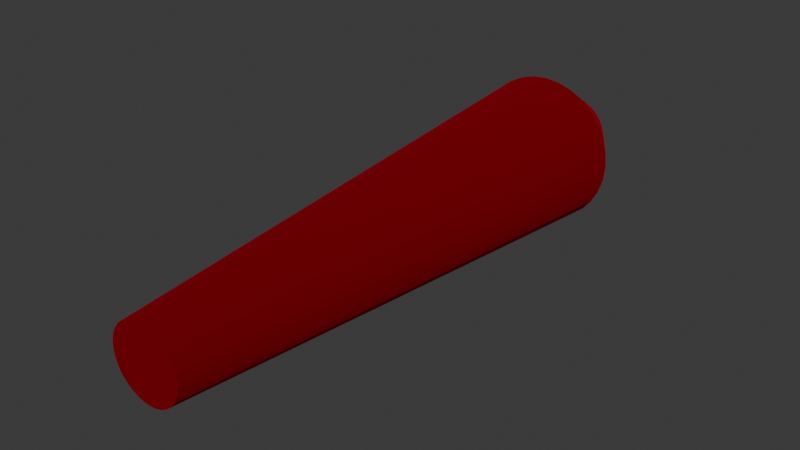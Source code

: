 # Source: Fbullet.blend  (saved by Blender 4.2.66; exported with 4.5.12 LTS)
import bpy
from mathutils import Matrix  # noqa: F401  (used for matrix-valued properties, if any)

bpy.ops.wm.read_factory_settings(use_empty=True)
scene = bpy.context.scene
scene.name = 'Scene'

# ---- collections
col_collection = bpy.data.collections.new('Collection'); scene.collection.children.link(col_collection)

# ---- materials (node trees are filled in below, after node groups)
mat_material_001 = bpy.data.materials.new('Material.001')

# ---- material node trees
mat_material_001.use_nodes = True; mat_material_001.node_tree.nodes.clear()
_N = mat_material_001.node_tree.nodes; _L = mat_material_001.node_tree.links
n0 = _N.new('ShaderNodeBsdfPrincipled'); n0.name = 'Principled BSDF'; n0.location = (10, 300)
n0.inputs[0].default_value = (0.3983, 0.0026, 0.01951, 1.0)
n0.inputs[1].default_value = 1.0
n0.inputs[2].default_value = 1.0
n0.inputs[3].default_value = 178.6
n1 = _N.new('ShaderNodeOutputMaterial'); n1.name = 'Material Output'; n1.location = (300, 300)
_L.new(n0.outputs[0], n1.inputs[0])
n1.is_active_output = True

# ---- world
world_world = bpy.data.worlds.new('World'); scene.world = world_world
world_world.use_nodes = True; world_world.node_tree.nodes.clear()
_N = world_world.node_tree.nodes; _L = world_world.node_tree.links
n0 = _N.new('ShaderNodeOutputWorld'); n0.name = 'World Output'; n0.location = (300, 300)
n1 = _N.new('ShaderNodeBackground'); n1.name = 'Background'; n1.location = (10, 300)
n1.inputs[0].default_value = (0.05088, 0.05088, 0.05088, 1.0)
_L.new(n1.outputs[0], n0.inputs[0])
n0.is_active_output = True
world_world.color = (0.05088, 0.05088, 0.05088)
world_world.sun_shadow_jitter_overblur = 0.0

# ---- meshes
me_cylinder = bpy.data.meshes.new('Cylinder')
me_cylinder.from_pydata([(1.522e-08, -2.269, -0.2498), (0.04874, -2.269, -0.245), (0.0956, -2.269, -0.2308), (0.1388, -2.269, -0.2077), (0.1766, -2.269, -0.1766), (0.2077, -2.269, -0.1388), (0.2308, -2.269, -0.0956), (0.245, -2.269, -0.04874), (0.2498, -2.269, -3.35e-08), (0.245, -2.269, 0.04874), (0.2308, -2.269, 0.0956), (0.2077, -2.269, 0.1388), (0.1766, -2.269, 0.1766), (0.1388, -2.269, 0.2077), (0.0956, -2.269, 0.2308), (0.04874, -2.269, 0.245), (1.522e-08, -2.269, 0.2498), (-0.04874, -2.269, 0.245), (-0.0956, -2.269, 0.2308), (-0.1388, -2.269, 0.2077), (-0.1766, -2.269, 0.1766), (-0.2077, -2.269, 0.1388), (-0.2308, -2.269, 0.0956), (-0.245, -2.269, 0.04874), (-0.2498, -2.269, -3.35e-08), (-0.245, -2.269, -0.04874), (-0.2308, -2.269, -0.0956), (-0.2077, -2.269, -0.1388), (-0.1766, -2.269, -0.1766), (-0.1388, -2.269, -0.2077), (-0.0956, -2.269, -0.2308), (-0.04874, -2.269, -0.245), (-1.417e-08, 1.693, -0.2711), (2.995e-09, 1.296, -0.5232), (0.05289, 1.693, -0.2659), (0.1021, 1.296, -0.5132), (0.1038, 1.693, -0.2505), (0.2002, 1.296, -0.4834), (0.1506, 1.693, -0.2254), (0.2907, 1.296, -0.435), (0.1917, 1.693, -0.1917), (0.37, 1.296, -0.37), (0.2254, 1.693, -0.1506), (0.435, 1.296, -0.2907), (0.2505, 1.693, -0.1038), (0.4834, 1.296, -0.2002), (0.2659, 1.693, -0.05289), (0.5132, 1.296, -0.1021), (0.2711, 1.693, 2.256e-08), (0.5232, 1.296, 1.808e-08), (0.2659, 1.693, 0.05289), (0.5132, 1.296, 0.1021), (0.2505, 1.693, 0.1038), (0.4834, 1.296, 0.2002), (0.2254, 1.693, 0.1506), (0.435, 1.296, 0.2907), (0.1917, 1.693, 0.1917), (0.37, 1.296, 0.37), (0.1506, 1.693, 0.2254), (0.2907, 1.296, 0.435), (0.1038, 1.693, 0.2505), (0.2002, 1.296, 0.4834), (0.05289, 1.693, 0.2659), (0.1021, 1.296, 0.5132), (8.975e-08, 1.693, 0.2711), (2.995e-09, 1.296, 0.5232), (-0.05289, 1.693, 0.2659), (-0.1021, 1.296, 0.5132), (-0.1038, 1.693, 0.2505), (-0.2002, 1.296, 0.4834), (-0.1506, 1.693, 0.2254), (-0.2907, 1.296, 0.435), (-0.1917, 1.693, 0.1917), (-0.37, 1.296, 0.37), (-0.2254, 1.693, 0.1506), (-0.435, 1.296, 0.2907), (-0.2505, 1.693, 0.1038), (-0.4834, 1.296, 0.2002), (-0.2659, 1.693, 0.05289), (-0.5132, 1.296, 0.1021), (-0.2711, 1.693, 2.256e-08), (-0.5232, 1.296, 1.808e-08), (-0.2659, 1.693, -0.05289), (-0.5132, 1.296, -0.1021), (-0.2505, 1.693, -0.1038), (-0.4834, 1.296, -0.2002), (-0.2254, 1.693, -0.1506), (-0.435, 1.296, -0.2907), (-0.1917, 1.693, -0.1917), (-0.37, 1.296, -0.37), (-0.1506, 1.693, -0.2254), (-0.2907, 1.296, -0.435), (-0.1038, 1.693, -0.2505), (-0.2002, 1.296, -0.4834), (-0.05289, 1.693, -0.2659), (-0.1021, 1.296, -0.5132)], [], [(31, 95, 33, 0), (2, 37, 39, 3), (3, 39, 41, 4), (4, 41, 43, 5), (5, 43, 45, 6), (6, 45, 47, 7), (7, 47, 49, 8), (8, 49, 51, 9), (9, 51, 53, 10), (10, 53, 55, 11), (11, 55, 57, 12), (12, 57, 59, 13), (13, 59, 61, 14), (14, 61, 63, 15), (15, 63, 65, 16), (16, 65, 67, 17), (17, 67, 69, 18), (18, 69, 71, 19), (19, 71, 73, 20), (20, 73, 75, 21), (21, 75, 77, 22), (22, 77, 79, 23), (23, 79, 81, 24), (24, 81, 83, 25), (25, 83, 85, 26), (26, 85, 87, 27), (27, 87, 89, 28), (28, 89, 91, 29), (29, 91, 93, 30), (30, 93, 95, 31), (0, 33, 35, 1), (1, 35, 37, 2), (0, 1, 2, 3, 4, 5, 6, 7, 8, 9, 10, 11, 12, 13, 14, 15, 16, 17, 18, 19, 20, 21, 22, 23, 24, 25, 26, 27, 28, 29, 30, 31), (35, 33, 32, 34), (37, 35, 34, 36), (39, 37, 36, 38), (41, 39, 38, 40), (43, 41, 40, 42), (45, 43, 42, 44), (47, 45, 44, 46), (49, 47, 46, 48), (51, 49, 48, 50), (53, 51, 50, 52), (55, 53, 52, 54), (57, 55, 54, 56), (59, 57, 56, 58), (61, 59, 58, 60), (63, 61, 60, 62), (65, 63, 62, 64), (67, 65, 64, 66), (69, 67, 66, 68), (71, 69, 68, 70), (73, 71, 70, 72), (75, 73, 72, 74), (77, 75, 74, 76), (79, 77, 76, 78), (81, 79, 78, 80), (83, 81, 80, 82), (85, 83, 82, 84), (87, 85, 84, 86), (89, 87, 86, 88), (91, 89, 88, 90), (93, 91, 90, 92), (95, 93, 92, 94), (33, 95, 94, 32), (34, 32, 94, 92, 90, 88, 86, 84, 82, 80, 78, 76, 74, 72, 70, 68, 66, 64, 62, 60, 58, 56, 54, 52, 50, 48, 46, 44, 42, 40, 38, 36)])
_uv = me_cylinder.uv_layers.new(name='UVMap')
_uv.uv.foreach_set('vector', [0.03125, 0.5, 0.03125, 0.9642, 0.0, 0.9642, 0.0, 0.5, 0.9375, 0.5, 0.9375, 0.9642, 0.9062, 0.9642, 0.9062, 0.5, 0.9062, 0.5, 0.9062, 0.9642, 0.875, 0.9642, 0.875, 0.5, 0.875, 0.5, 0.875, 0.9642, 0.8438, 0.9642, 0.8438, 0.5, 0.8438, 0.5, 0.8438, 0.9642, 0.8125, 0.9642, 0.8125, 0.5, 0.8125, 0.5, 0.8125, 0.9642, 0.7812, 0.9642, 0.7812, 0.5, 0.7812, 0.5, 0.7812, 0.9642, 0.75, 0.9642, 0.75, 0.5, 0.75, 0.5, 0.75, 0.9642, 0.7188, 0.9642, 0.7188, 0.5, 0.7188, 0.5, 0.7188, 0.9642, 0.6875, 0.9642, 0.6875, 0.5, 0.6875, 0.5, 0.6875, 0.9642, 0.6562, 0.9642, 0.6562, 0.5, 0.6562, 0.5, 0.6562, 0.9642, 0.625, 0.9642, 0.625, 0.5, 0.625, 0.5, 0.625, 0.9642, 0.5938, 0.9642, 0.5938, 0.5, 0.5938, 0.5, 0.5938, 0.9642, 0.5625, 0.9642, 0.5625, 0.5, 0.5625, 0.5, 0.5625, 0.9642, 0.5312, 0.9642, 0.5312, 0.5, 0.5312, 0.5, 0.5312, 0.9642, 0.5, 0.9642, 0.5, 0.5, 0.5, 0.5, 0.5, 0.9642, 0.4688, 0.9642, 0.4688, 0.5, 0.4688, 0.5, 0.4688, 0.9642, 0.4375, 0.9642, 0.4375, 0.5, 0.4375, 0.5, 0.4375, 0.9642, 0.4062, 0.9642, 0.4062, 0.5, 0.4062, 0.5, 0.4062, 0.9642, 0.375, 0.9642, 0.375, 0.5, 0.375, 0.5, 0.375, 0.9642, 0.3438, 0.9642, 0.3438, 0.5, 0.3438, 0.5, 0.3438, 0.9642, 0.3125, 0.9642, 0.3125, 0.5, 0.3125, 0.5, 0.3125, 0.9642, 0.2812, 0.9642, 0.2812, 0.5, 0.2812, 0.5, 0.2812, 0.9642, 0.25, 0.9642, 0.25, 0.5, 0.25, 0.5, 0.25, 0.9642, 0.2188, 0.9642, 0.2188, 0.5, 0.2188, 0.5, 0.2188, 0.9642, 0.1875, 0.9642, 0.1875, 0.5, 0.1875, 0.5, 0.1875, 0.9642, 0.1562, 0.9642, 0.1562, 0.5, 0.1562, 0.5, 0.1562, 0.9642, 0.125, 0.9642, 0.125, 0.5, 0.125, 0.5, 0.125, 0.9642, 0.09375, 0.9642, 0.09375, 0.5, 0.09375, 0.5, 0.09375, 0.9642, 0.0625, 0.9642, 0.0625, 0.5, 0.0625, 0.5, 0.0625, 0.9642, 0.03125, 0.9642, 0.03125, 0.5, 1.0, 0.5, 1.0, 0.9642, 0.9688, 0.9642, 0.9688, 0.5, 0.9688, 0.5, 0.9688, 0.9642, 0.9375, 0.9642, 0.9375, 0.5, 0.75, 0.49, 0.7968, 0.4854, 0.8418, 0.4717, 0.8833, 0.4496, 0.9197, 0.4197, 0.9496, 0.3833, 0.9717, 0.3418, 0.9854, 0.2968, 0.99, 0.25, 0.9854, 0.2032, 0.9717, 0.1582, 0.9496, 0.1167, 0.9197, 0.08029, 0.8833, 0.05045, 0.8418, 0.02827, 0.7968, 0.01461, 0.75, 0.01, 0.7032, 0.01461, 0.6582, 0.02827, 0.6167, 0.05045, 0.5803, 0.08029, 0.5504, 0.1167, 0.5283, 0.1582, 0.5146, 0.2032, 0.51, 0.25, 0.5146, 0.2968, 0.5283, 0.3418, 0.5504, 0.3833, 0.5803, 0.4197, 0.6167, 0.4496, 0.6582, 0.4717, 0.7032, 0.4854, 0.9688, 0.9642, 1.0, 0.9642, 0.9922, 1.0, 0.9766, 1.0, 0.9375, 0.9642, 0.9688, 0.9642, 0.9609, 1.0, 0.9453, 1.0, 0.9062, 0.9642, 0.9375, 0.9642, 0.9297, 1.0, 0.9141, 1.0, 0.875, 0.9642, 0.9062, 0.9642, 0.8984, 1.0, 0.8828, 1.0, 0.8438, 0.9642, 0.875, 0.9642, 0.8672, 1.0, 0.8516, 1.0, 0.8125, 0.9642, 0.8438, 0.9642, 0.8359, 1.0, 0.8203, 1.0, 0.7812, 0.9642, 0.8125, 0.9642, 0.8047, 1.0, 0.7891, 1.0, 0.75, 0.9642, 0.7812, 0.9642, 0.7734, 1.0, 0.7578, 1.0, 0.7188, 0.9642, 0.75, 0.9642, 0.7422, 1.0, 0.7266, 1.0, 0.6875, 0.9642, 0.7188, 0.9642, 0.7109, 1.0, 0.6953, 1.0, 0.6562, 0.9642, 0.6875, 0.9642, 0.6797, 1.0, 0.6641, 1.0, 0.625, 0.9642, 0.6562, 0.9642, 0.6484, 1.0, 0.6328, 1.0, 0.5938, 0.9642, 0.625, 0.9642, 0.6172, 1.0, 0.6016, 1.0, 0.5625, 0.9642, 0.5938, 0.9642, 0.5859, 1.0, 0.5703, 1.0, 0.5312, 0.9642, 0.5625, 0.9642, 0.5547, 1.0, 0.5391, 1.0, 0.5, 0.9642, 0.5312, 0.9642, 0.5234, 1.0, 0.5078, 1.0, 0.4688, 0.9642, 0.5, 0.9642, 0.4922, 1.0, 0.4766, 1.0, 0.4375, 0.9642, 0.4688, 0.9642, 0.4609, 1.0, 0.4453, 1.0, 0.4062, 0.9642, 0.4375, 0.9642, 0.4297, 1.0, 0.4141, 1.0, 0.375, 0.9642, 0.4062, 0.9642, 0.3984, 1.0, 0.3828, 1.0, 0.3438, 0.9642, 0.375, 0.9642, 0.3672, 1.0, 0.3516, 1.0, 0.3125, 0.9642, 0.3438, 0.9642, 0.3359, 1.0, 0.3203, 1.0, 0.2812, 0.9642, 0.3125, 0.9642, 0.3047, 1.0, 0.2891, 1.0, 0.25, 0.9642, 0.2812, 0.9642, 0.2734, 1.0, 0.2578, 1.0, 0.2188, 0.9642, 0.25, 0.9642, 0.2422, 1.0, 0.2266, 1.0, 0.1875, 0.9642, 0.2188, 0.9642, 0.2109, 1.0, 0.1953, 1.0, 0.1562, 0.9642, 0.1875, 0.9642, 0.1797, 1.0, 0.1641, 1.0, 0.125, 0.9642, 0.1562, 0.9642, 0.1484, 1.0, 0.1328, 1.0, 0.09375, 0.9642, 0.125, 0.9642, 0.1172, 1.0, 0.1016, 1.0, 0.0625, 0.9642, 0.09375, 0.9642, 0.08591, 1.0, 0.07034, 1.0, 0.03125, 0.9642, 0.0625, 0.9642, 0.05466, 1.0, 0.03909, 1.0, 0.0, 0.9642, 0.03125, 0.9642, 0.02341, 1.0, 0.007842, 1.0, 0.2733, 0.3673, 0.25, 0.3696, 0.2267, 0.3673, 0.2042, 0.3605, 0.1836, 0.3494, 0.1655, 0.3345, 0.1506, 0.3164, 0.1395, 0.2958, 0.1327, 0.2733, 0.1304, 0.25, 0.1327, 0.2267, 0.1395, 0.2042, 0.1506, 0.1836, 0.1655, 0.1655, 0.1836, 0.1506, 0.2042, 0.1395, 0.2267, 0.1327, 0.25, 0.1304, 0.2733, 0.1327, 0.2958, 0.1395, 0.3164, 0.1506, 0.3345, 0.1655, 0.3494, 0.1836, 0.3605, 0.2042, 0.3673, 0.2267, 0.3696, 0.25, 0.3673, 0.2733, 0.3605, 0.2958, 0.3494, 0.3164, 0.3345, 0.3345, 0.3164, 0.3494, 0.2958, 0.3605])
me_cylinder.materials.append(mat_material_001)
me_cylinder.update()

# ---- objects
ob_cylinder = bpy.data.objects.new('Cylinder', me_cylinder)

# ---- transforms, parenting, visibility, modifiers, constraints
ob_cylinder.location = (0.0, 0.0, 0.0)

# ---- collection membership
col_collection.objects.link(ob_cylinder)

# ---- scene / render settings (as saved in the file)
scene.frame_start = 1; scene.frame_end = 250; scene.frame_set(1)
scene.render.engine = 'BLENDER_EEVEE_NEXT'
bpy.context.view_layer.update()

# ---- added for rendering (the .blend has no active camera and no usable light): camera, sun
cam_auto = bpy.data.cameras.new('AutoCamera')
cam_auto.lens = 50.0
cam_auto.sensor_width = 36.0
cam_auto.clip_end = 1000.0
ob_auto_camera = bpy.data.objects.new('AutoCamera', cam_auto)
scene.collection.objects.link(ob_auto_camera)
ob_auto_camera.location = (3.91319, -4.98381, 3.13055)
ob_auto_camera.rotation_euler = (1.09748, -7.21219e-08, 0.694738)
scene.camera = ob_auto_camera
light_auto_sun = bpy.data.lights.new('AutoSun', 'SUN')
light_auto_sun.energy = 3.0
light_auto_sun.angle = 0.0523599
ob_auto_sun = bpy.data.objects.new('AutoSun', light_auto_sun)
scene.collection.objects.link(ob_auto_sun)
ob_auto_sun.rotation_euler = (0.872665, 0.174533, 0.523599)
bpy.context.view_layer.update()
